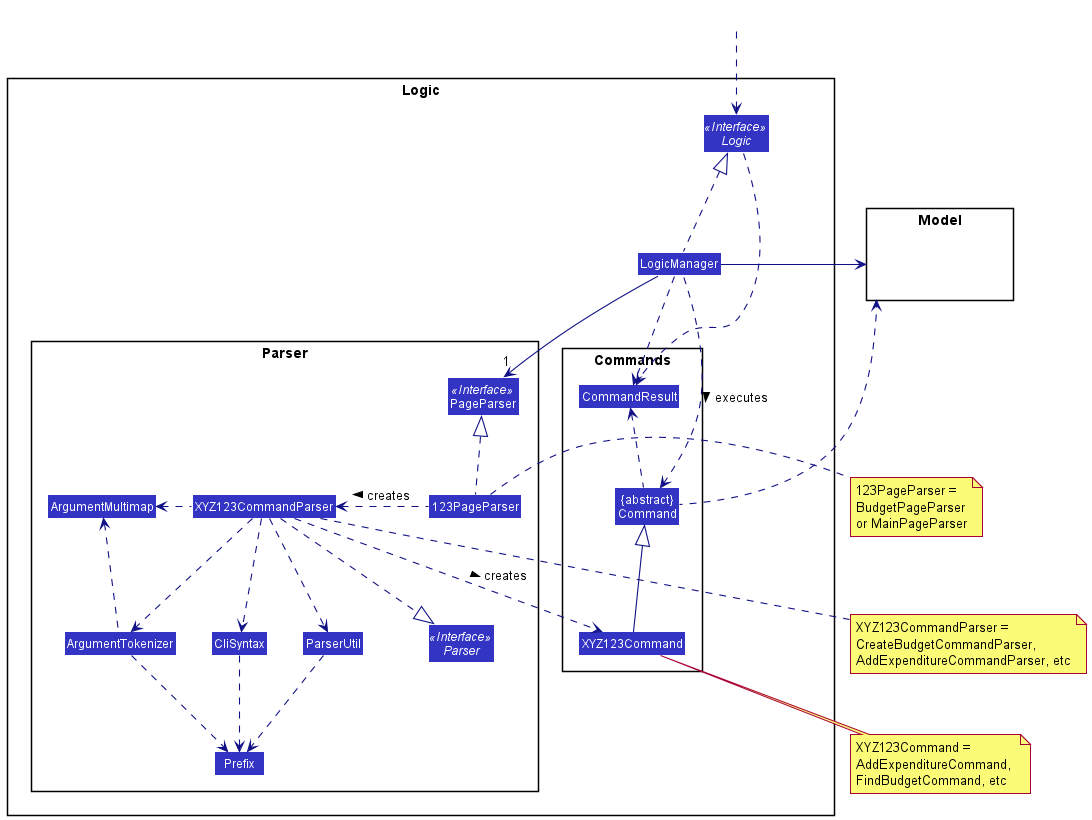

The diagram above was rendered by PlantUML. Its source (embedded in the PNG):
@startuml
!include style.puml
skinparam arrowThickness 1.1
skinparam arrowColor LOGIC_COLOR_T4
skinparam classBackgroundColor LOGIC_COLOR

package Logic {

package Parser {
Interface Parser <<Interface>>
Interface PageParser <<Interface>>
Class PageParser
Class 123PageParser
Class XYZ123CommandParser
Class CliSyntax
Class ParserUtil
Class ArgumentMultimap
Class ArgumentTokenizer
Class Prefix
}

package Commands {
Class XYZ123Command
Class CommandResult
Class "{abstract}\nCommand" as Command
}

Interface Logic <<Interface>>
Class LogicManager
}

package Model{
Class HiddenModel #FFFFFF
}

Class HiddenOutside #FFFFFF
HiddenOutside ..> Logic

LogicManager .up.|> Logic
LogicManager -->"1" PageParser

123PageParser .up.|> PageParser
123PageParser .left.> XYZ123CommandParser: creates >

XYZ123CommandParser ..> XYZ123Command : creates >
XYZ123CommandParser ..|> Parser
XYZ123CommandParser .left.> ArgumentMultimap
XYZ123CommandParser ..> ArgumentTokenizer
ArgumentTokenizer .left.> ArgumentMultimap
XYZ123CommandParser ..> CliSyntax
CliSyntax ..> Prefix
XYZ123CommandParser ..> ParserUtil
ParserUtil .down.> Prefix
ArgumentTokenizer .down.> Prefix
XYZ123Command -up-|> Command
LogicManager .left.> Command : executes >

LogicManager -right-> Model
Command .up.> Model

note right of 123PageParser: 123PageParser =\nBudgetPageParser\nor MainPageParser
note bottom of XYZ123CommandParser: XYZ123CommandParser =\nCreateBudgetCommandParser,\nAddExpenditureCommandParser, etc
note bottom of XYZ123Command: XYZ123Command =\nAddExpenditureCommand, \nFindBudgetCommand, etc

Logic ..> CommandResult
LogicManager .down.> CommandResult
Command .up.> CommandResult
CommandResult -[hidden]-> Parser
@enduml